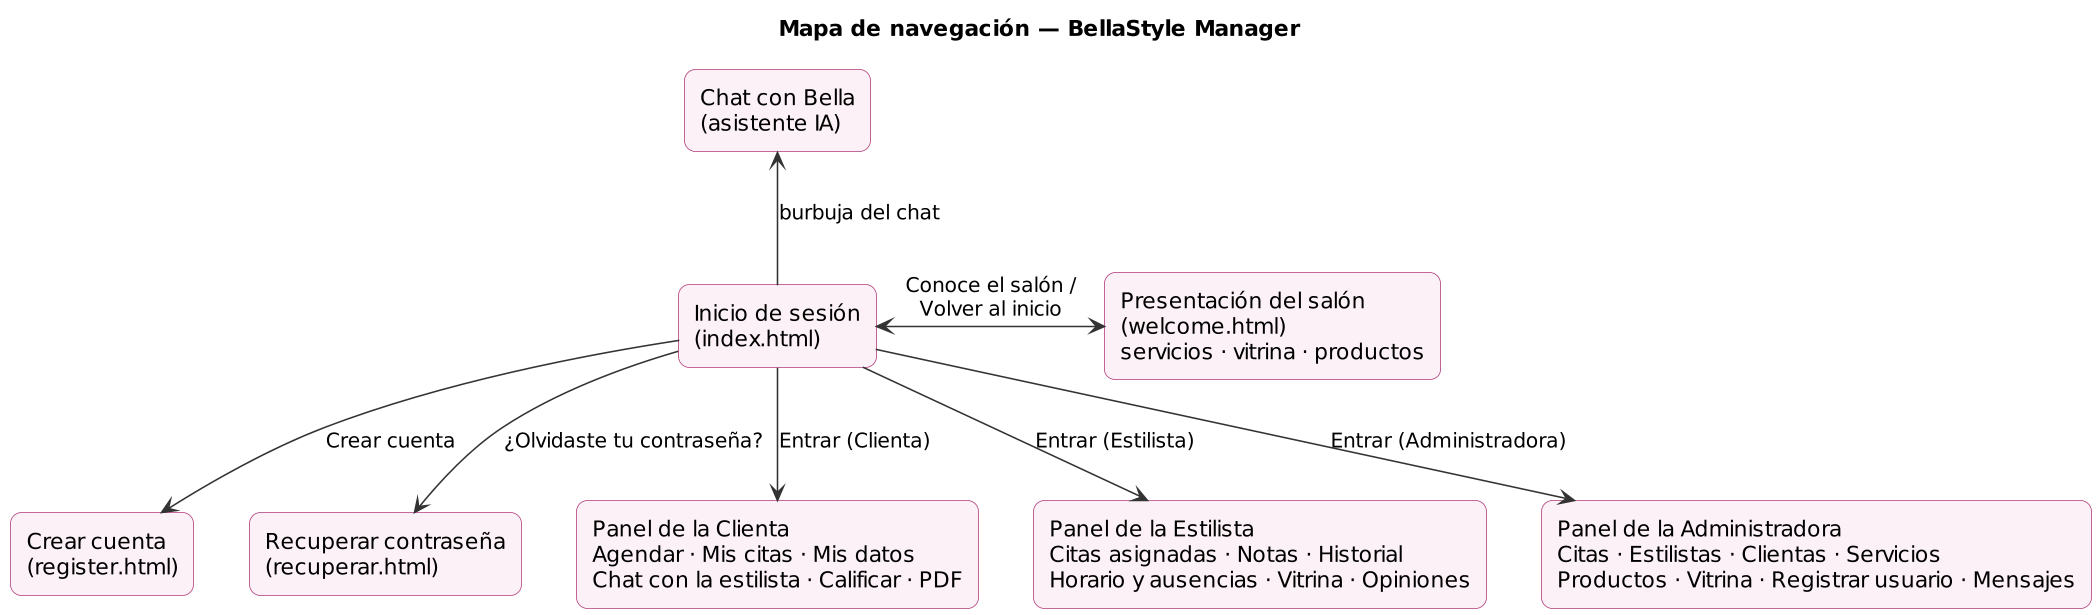

The diagram above was rendered by PlantUML. Its source (embedded in the PNG):
@startuml Mapa_Navegacion
!include skin.iuml
title Mapa de navegación — BellaStyle Manager
skinparam rectangle {
  BackgroundColor #FCF1F6
  BorderColor #B03A78
  RoundCorner 14
}
rectangle "Inicio de sesión\n(index.html)" as I
rectangle "Presentación del salón\n(welcome.html)\nservicios · vitrina · productos" as W
rectangle "Crear cuenta\n(register.html)" as R
rectangle "Recuperar contraseña\n(recuperar.html)" as P
rectangle "Chat con Bella\n(asistente IA)" as C
rectangle "Panel de la Clienta\nAgendar · Mis citas · Mis datos\nChat con la estilista · Calificar · PDF" as PC
rectangle "Panel de la Estilista\nCitas asignadas · Notas · Historial\nHorario y ausencias · Vitrina · Opiniones" as PE
rectangle "Panel de la Administradora\nCitas · Estilistas · Clientas · Servicios\nProductos · Vitrina · Registrar usuario · Mensajes" as PA
I <-right-> W : Conoce el salón /\nVolver al inicio
I -down-> R : Crear cuenta
I -down-> P : ¿Olvidaste tu contraseña?
I -up-> C : burbuja del chat
I -down-> PC : Entrar (Clienta)
I -down-> PE : Entrar (Estilista)
I -down-> PA : Entrar (Administradora)
@enduml